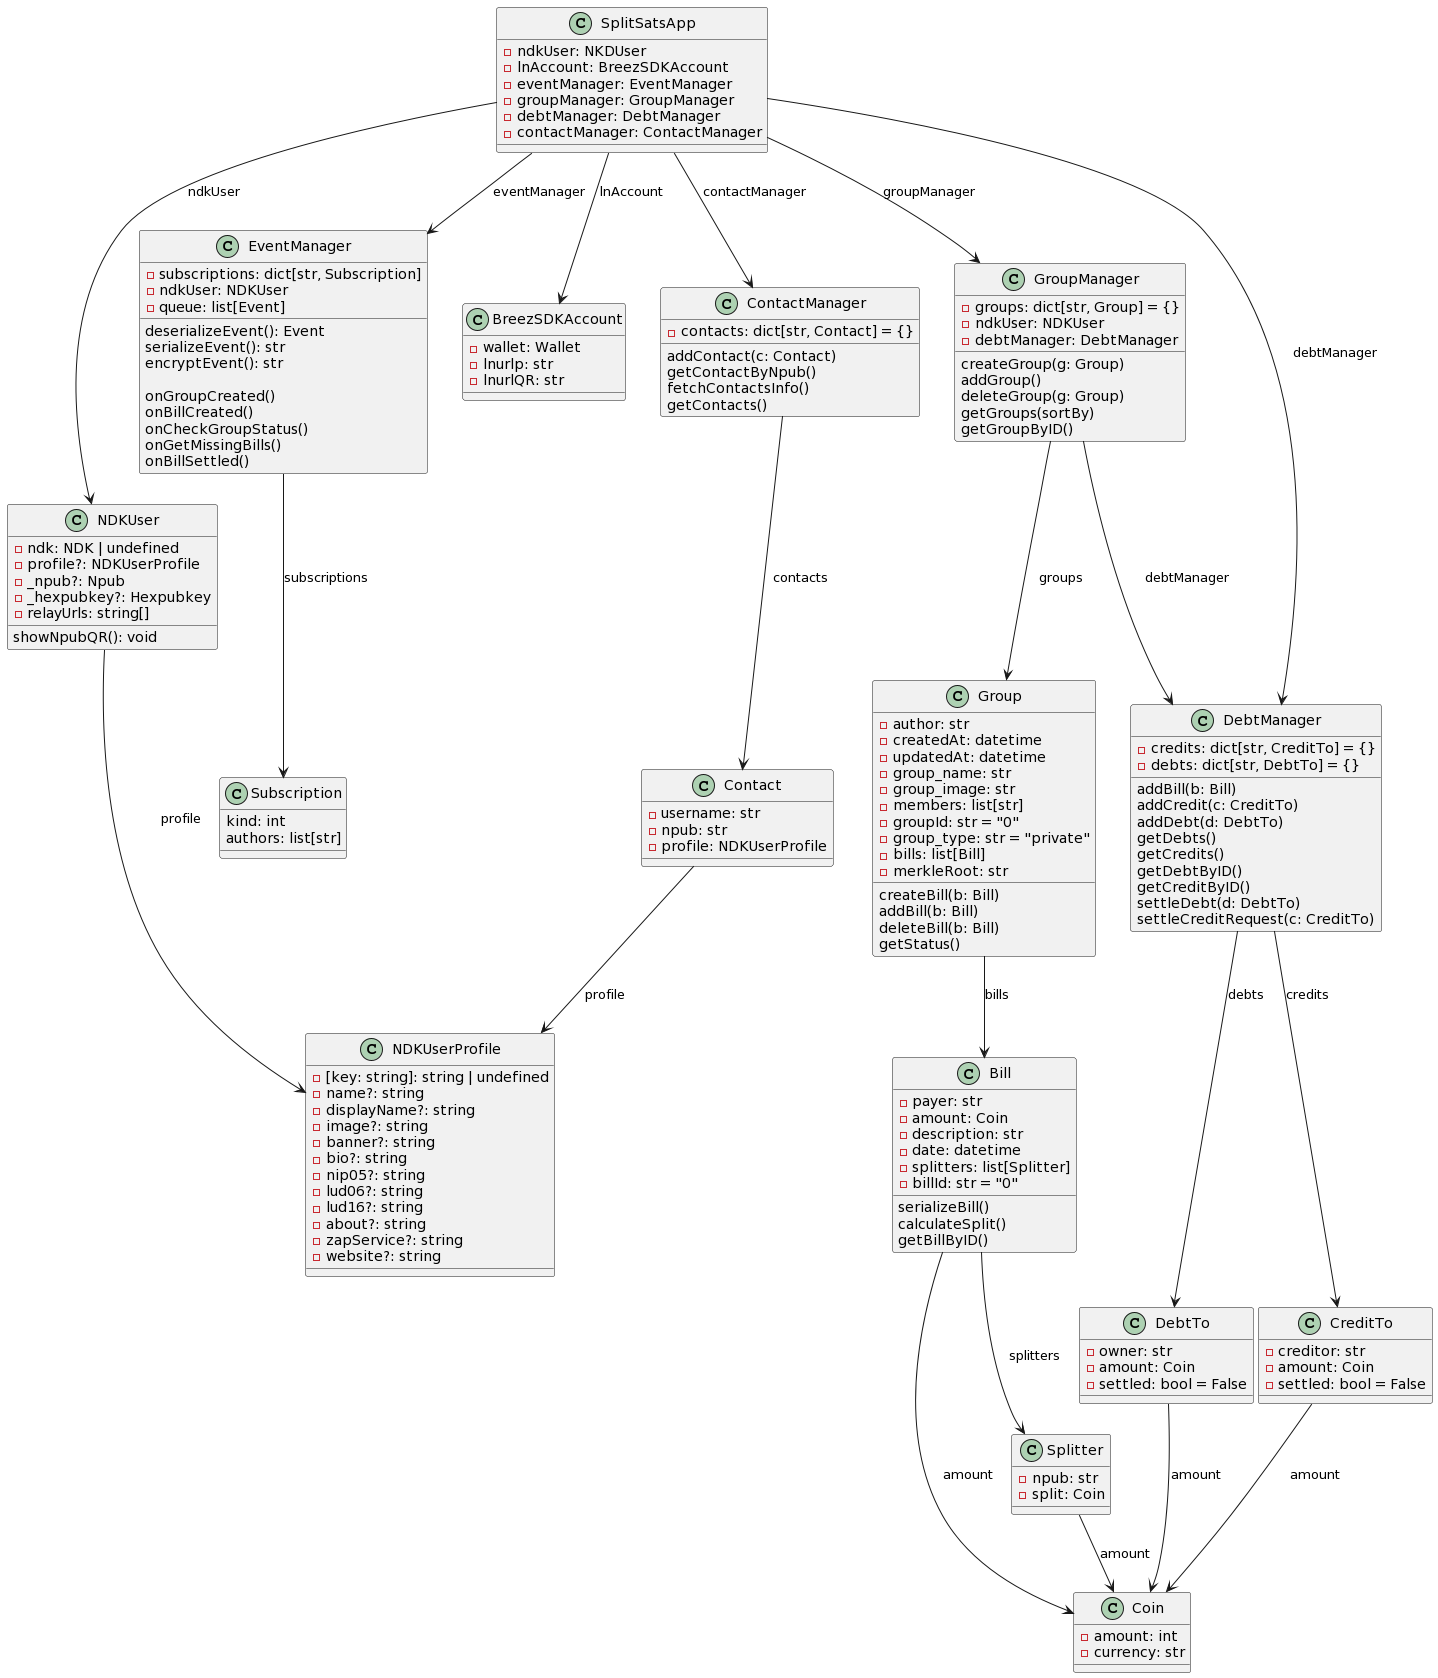

The diagram above was rendered by PlantUML. Its source (embedded in the PNG):
@startuml
class SplitSatsApp {
    - ndkUser: NKDUser
    - lnAccount: BreezSDKAccount 
    - eventManager: EventManager
    - groupManager: GroupManager
    - debtManager: DebtManager
    - contactManager: ContactManager
}

class NDKUser {
    - ndk: NDK | undefined
    - profile?: NDKUserProfile
    - _npub?: Npub
    - _hexpubkey?: Hexpubkey
    - relayUrls: string[]
    showNpubQR(): void
}

class NDKUserProfile {
    - [key: string]: string | undefined
    - name?: string
    - displayName?: string
    - image?: string
    - banner?: string
    - bio?: string
    - nip05?: string
    - lud06?: string
    - lud16?: string
    - about?: string
    - zapService?: string
    - website?: string
}

class Subscription {
    kind: int 
    authors: list[str]
}

class EventManager {
    - subscriptions: dict[str, Subscription]
    - ndkUser: NDKUser
    - queue: list[Event]
    
    deserializeEvent(): Event
    serializeEvent(): str
    encryptEvent(): str
    
    onGroupCreated()
    onBillCreated()
    onCheckGroupStatus()
    onGetMissingBills()
    onBillSettled()
}

class BreezSDKAccount {
    - wallet: Wallet
    - lnurlp: str
    - lnurlQR: str
}

class ContactManager {
    - contacts: dict[str, Contact] = {}
    
    addContact(c: Contact)
    getContactByNpub()
    fetchContactsInfo()
    getContacts()
}

class Contact {
    - username: str
    - npub: str
    - profile: NDKUserProfile
}

class GroupManager {
    - groups: dict[str, Group] = {}
    - ndkUser: NDKUser
    - debtManager: DebtManager
    createGroup(g: Group)
    addGroup()
    deleteGroup(g: Group)
    getGroups(sortBy)
    getGroupByID()
}

class Group {
    - author: str
    - createdAt: datetime
    - updatedAt: datetime
    - group_name: str
    - group_image: str
    - members: list[str]
    - groupId: str = "0"
    - group_type: str = "private"
    - bills: list[Bill]
    - merkleRoot: str

    createBill(b: Bill)
    addBill(b: Bill)
    deleteBill(b: Bill)
    getStatus()
}

class Coin {
    - amount: int
    - currency: str
}

class Splitter {
    - npub: str
    - split: Coin
}

class Bill {
    - payer: str
    - amount: Coin
    - description: str
    - date: datetime
    - splitters: list[Splitter]
    - billId: str = "0"

    serializeBill()
    calculateSplit()
    getBillByID()
}

class DebtTo {
    - owner: str
    - amount: Coin
    - settled: bool = False
}

class CreditTo {
    - creditor: str
    - amount: Coin
    - settled: bool = False
}

class DebtManager {
    - credits: dict[str, CreditTo] = {}
    - debts: dict[str, DebtTo] = {}

    addBill(b: Bill)
    addCredit(c: CreditTo)
    addDebt(d: DebtTo)
    getDebts()
    getCredits()
    getDebtByID()
    getCreditByID()
    settleDebt(d: DebtTo)
    settleCreditRequest(c: CreditTo)
}

NDKUser --> NDKUserProfile: profile

SplitSatsApp --> NDKUser: ndkUser
SplitSatsApp --> BreezSDKAccount: lnAccount
SplitSatsApp --> EventManager: eventManager
SplitSatsApp --> GroupManager: groupManager
SplitSatsApp --> DebtManager: debtManager
SplitSatsApp --> ContactManager: contactManager
ContactManager --> Contact: contacts
Contact --> NDKUserProfile: profile
EventManager --> Subscription: subscriptions
GroupManager --> Group: groups
GroupManager --> DebtManager: debtManager
Group --> Bill: bills
Bill --> Coin: amount
Bill --> Splitter: splitters
DebtManager --> DebtTo: debts
DebtManager --> CreditTo: credits
Splitter --> Coin: amount
DebtTo --> Coin: amount
CreditTo --> Coin: amount
@enduml